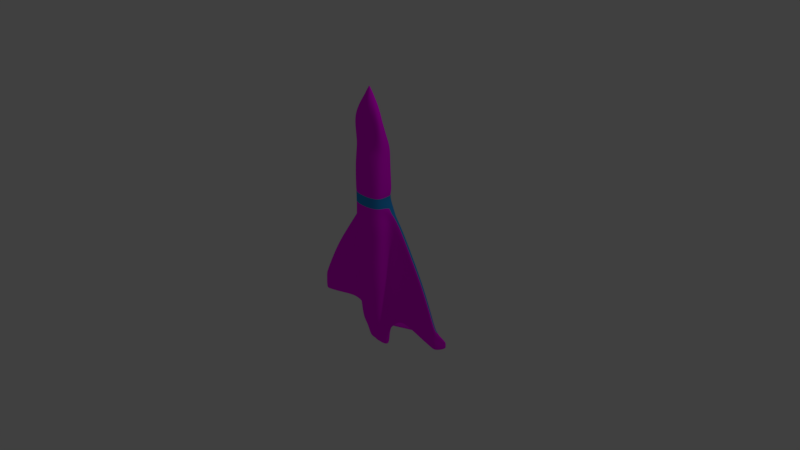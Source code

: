 # Source: Player_Texture_1_.blend  (saved by Blender 2.79.0; exported with 4.5.12 LTS)
import bpy
from mathutils import Matrix  # noqa: F401  (used for matrix-valued properties, if any)

bpy.ops.wm.read_factory_settings(use_empty=True)
scene = bpy.context.scene
scene.name = 'Scene'

# ---- collections
col_collection_1 = bpy.data.collections.new('Collection 1'); scene.collection.children.link(col_collection_1)

# ---- images (referenced by path relative to the original .blend; pixels are not part of the script)
import os
ASSET_DIR = os.environ.get("B2B_ASSET_DIR", "")  # directory of the original .blend (textures are referenced by path, not embedded)
HERE = os.path.dirname(os.path.abspath(__file__))  # packed textures are extracted next to this script under _unpacked/

def load_image(name, relpath, width, height, colorspace="sRGB"):
    """Load a texture the original file referenced (path relative to the .blend, or extracted next to this script)."""
    p = next((c for c in (os.path.join(HERE, relpath), os.path.join(ASSET_DIR, relpath)) if relpath and os.path.exists(c)), "")
    if p:
        img = bpy.data.images.load(p, check_existing=True)
        img.name = name
    else:  # same state as the original file: an image datablock whose file is absent (Cycles renders it pink)
        img = bpy.data.images.new(name, width, height)
        img.source = "FILE"
        img.filepath = "//" + (relpath or name)
    img.colorspace_settings.name = colorspace
    return img
img_texture_player_plane_png = load_image('texture_player-plane.png', 'texture_player-plane.png', 1024, 1024, 'sRGB')

# ---- materials (node trees are filled in below, after node groups)
mat_player_1 = bpy.data.materials.new('Player_1')
mat_player_1.alpha_threshold = 0.0
mat_player_1.diffuse_color = (0.06663, 0.07036, 0.1119, 1.0)
mat_player_1.roughness = 0.5
mat_player_1.specular_intensity = 0.0
mat_player_1.line_color = (0.0, 0.0, 0.0, 1.0)
mat_player_2 = bpy.data.materials.new('Player_2')
mat_player_2.alpha_threshold = 0.0
mat_player_2.diffuse_color = (0.0, 0.477, 0.3533, 1.0)
mat_player_2.roughness = 0.5
mat_player_2.specular_intensity = 0.0
mat_player_3 = bpy.data.materials.new('Player_3')
mat_player_3.alpha_threshold = 0.0
mat_player_3.diffuse_color = (0.02779, 0.3139, 0.8, 1.0)
mat_player_3.roughness = 0.5
mat_player_3.specular_intensity = 0.0

# ---- material node trees
mat_player_1.use_nodes = True; mat_player_1.node_tree.nodes.clear()
_N = mat_player_1.node_tree.nodes; _L = mat_player_1.node_tree.links
n0 = _N.new('ShaderNodeOutputMaterial'); n0.name = 'Material Output'; n0.location = (300, 300)
n1 = _N.new('ShaderNodeBsdfDiffuse'); n1.name = 'Diffuse BSDF'; n1.location = (10, 300)
n2 = _N.new('ShaderNodeTexImage'); n2.name = 'Image Texture'; n2.location = (-180, 300)
n2.width = 140
n2.image = img_texture_player_plane_png
_L.new(n1.outputs[0], n0.inputs[0])
_L.new(n2.outputs[0], n1.inputs[0])
n0.is_active_output = True

# ---- world
world_world = bpy.data.worlds.new('World'); scene.world = world_world
world_world.color = (0.05088, 0.05088, 0.05088)
world_world.use_sun_shadow = False
world_world.sun_shadow_jitter_overblur = 0.0
world_world.cycles.sampling_method = 'MANUAL'

# ---- cameras
cam_camera = bpy.data.cameras.new('Camera')
cam_camera.clip_end = 100.0
cam_camera.lens = 35.0
cam_camera.sensor_width = 32.0
cam_camera.sensor_height = 18.0
cam_camera.ortho_scale = 7.314
cam_camera.dof.focus_distance = 0.0

# ---- lights
light_lamp = bpy.data.lights.new('Lamp', 'POINT')
light_lamp.transmission_factor = 0.0
light_lamp.cutoff_distance = 30.0
light_lamp.energy = 100.0
light_lamp.shadow_buffer_clip_start = 1.001
light_lamp.shadow_soft_size = 0.1
light_lamp.shadow_maximum_resolution = 0.006
light_lamp.use_absolute_resolution = True

# ---- meshes
me_cube = bpy.data.meshes.new('Cube')
me_cube.from_pydata([(1.051, -0.2209, 2.098), (0.9896, -0.166, 0.09769), (0.2597, 1.537, -1.218), (1.208, 0.109, 2.098), (0.0, -0.3422, 0.09769), (0.0, -0.4085, 2.098), (0.0, 1.621, 0.09769), (0.0, 1.695, 2.098), (1.2, 0.7225, 2.098), (1.13, 0.7122, 0.09769), (1.139, 0.6875, -1.218), (0.4424, -0.3771, -1.218), (1.456, 1.181, 1.701), (1.423, 1.156, -0.06741), (0.0, 1.605, -1.218), (0.4377, -0.3422, 0.09769), (0.4726, -0.4085, 2.098), (0.4106, 1.515, 0.09769), (0.4299, 1.581, 2.098), (0.0, -0.3771, -1.218), (0.6878, 1.211, 0.09769), (0.731, 1.251, 2.098), (1.135, 0.1398, 0.09769), (0.9979, -0.1994, -1.218), (1.428, 1.136, -1.231), (0.6986, 1.221, 1.098), (1.005, -0.1798, 1.098), (0.0, 1.639, 1.098), (0.0, -0.3589, 1.098), (1.147, 0.7148, 1.098), (1.432, 1.162, 0.8168), (0.4154, 1.531, 1.098), (0.4465, -0.3589, 1.098), (1.154, 0.1321, 1.098), (0.6936, 1.19, -1.218), (1.145, 0.1097, -1.218), (0.4061, 1.46, -2.142), (1.113, 0.6707, -2.142), (0.4295, -0.3657, -2.142), (0.0, -0.3657, -2.142), (0.9752, -0.1922, -2.142), (1.416, 1.115, -2.048), (0.6777, 1.163, -2.142), (1.118, 0.108, -2.142), (0.3837, 1.398, -3.232), (1.033, 0.6734, -3.232), (0.389, -0.2741, -3.232), (0.0, -0.2741, -3.232), (0.9038, -0.1139, -3.232), (1.377, 1.099, -3.012), (0.6277, 1.132, -3.232), (1.034, 0.1585, -3.232), (0.3633, 1.352, -4.652), (0.9589, 0.6871, -4.652), (0.3521, -0.1795, -4.652), (0.0, -0.1795, -4.652), (0.8389, -0.03136, -4.652), (1.342, 1.094, -4.267), (0.5822, 1.115, -4.652), (0.9566, 0.2156, -4.652), (0.3403, 1.312, -5.359), (0.876, 0.7137, -5.359), (0.3106, -0.06185, -5.359), (0.0, 3.35, -4.597), (0.0, -0.06185, -5.359), (0.7657, 0.07273, -5.359), (1.303, 1.098, -4.892), (0.5309, 1.107, -5.359), (0.8698, 0.2911, -5.359), (0.3048, 1.333, -5.974), (1.043, 0.979, -5.678), (0.2463, 0.2025, -5.974), (0.0, 1.393, -5.974), (0.0, 0.2025, -5.974), (0.6526, 0.316, -5.974), (1.24, 1.008, -5.411), (0.4516, 1.177, -5.974), (0.7356, 0.4902, -5.974), (1.013, -0.1908, 2.931), (1.163, 0.1583, 2.931), (0.0, -0.3876, 2.931), (0.0, 1.68, 2.931), (1.157, 0.7466, 2.931), (1.436, 1.166, 2.438), (0.4511, -0.3876, 2.931), (0.418, 1.571, 2.931), (0.7044, 1.257, 2.931), (1.013, -0.1886, 3.446), (1.163, 0.1521, 3.446), (0.0, -0.3813, 3.446), (0.0, 1.674, 3.446), (1.313, 0.7836, 3.344), (1.438, 1.067, 2.971), (0.4511, -0.3813, 3.446), (0.418, 1.564, 3.446), (0.7044, 1.34, 3.446), (1.009, -0.1912, 3.545), (1.159, 0.1435, 3.545), (0.0, -0.3799, 3.545), (0.0, 1.647, 3.545), (1.279, 0.7296, 3.462), (1.377, 1.023, 3.161), (0.449, -0.3799, 3.545), (0.4168, 1.539, 3.545), (0.6911, 1.336, 3.545), (0.9932, -0.2021, 4.338), (1.14, 0.09433, 4.338), (0.0, -0.3739, 4.338), (0.0, 1.534, 4.338), (1.135, 0.5042, 4.338), (1.117, 0.8305, 4.338), (0.4397, -0.3739, 4.338), (0.4117, 1.431, 4.338), (0.6118, 1.334, 4.338), (1.046, -0.1909, 4.507), (1.203, 0.1256, 4.507), (0.0, -0.3722, 4.507), (0.0, 1.653, 4.507), (1.196, 0.5607, 4.507), (1.212, 0.886, 4.507), (0.4699, -0.3722, 4.507), (0.4416, 1.569, 4.507), (0.6489, 1.426, 4.507), (1.046, -0.1851, 6.203), (1.203, 0.1314, 6.203), (0.0, -0.3663, 6.203), (0.0, 1.659, 6.203), (1.196, 0.5665, 6.203), (1.109, 0.8367, 6.204), (0.4699, -0.3663, 6.203), (0.3572, 1.561, 6.263), (0.6092, 1.348, 6.226), (1.036, -0.05519, 7.191), (1.187, 0.2539, 7.191), (0.0, -0.233, 7.191), (0.0, 1.654, 6.828), (1.182, 0.5985, 7.191), (1.101, 0.8796, 7.191), (0.4779, -0.233, 7.191), (0.3605, 1.559, 6.896), (0.6667, 1.306, 7.124), (1.04, -0.01161, 7.617), (1.193, 0.258, 7.617), (0.0, -0.169, 7.617), (0.0, 1.488, 7.92), (1.188, 0.5846, 7.617), (1.098, 0.8268, 7.617), (0.4748, -0.169, 7.617), (0.3403, 1.409, 7.876), (0.7807, 1.109, 7.689), (1.035, -0.1048, 8.744), (1.19, 0.04462, 8.744), (0.0, -0.1983, 8.744), (0.0, 0.9531, 9.098), (1.183, 0.253, 8.744), (1.083, 0.3867, 8.744), (0.4665, -0.1983, 8.744), (0.2842, 0.9259, 9.057), (0.6081, 0.8472, 8.52), (0.9652, -0.09148, 9.458), (1.115, 0.0456, 9.459), (0.0, -0.1822, 9.46), (0.0, 0.8833, 9.458), (1.11, 0.2366, 9.46), (1.032, 0.3601, 9.459), (0.44, -0.1822, 9.46), (0.2562, 0.837, 9.499), (0.5431, 0.6785, 9.477), (0.623, -0.0316, 10.2), (0.7466, 0.106, 10.21), (0.0, -0.141, 10.21), (0.0, 0.7102, 10.2), (0.745, 0.2574, 10.21), (0.6928, 0.3624, 10.21), (0.314, -0.141, 10.21), (0.2061, 0.6605, 10.23), (0.3689, 0.5748, 10.21), (0.3386, 0.07685, 10.69), (0.422, 0.1782, 10.7), (0.0, -0.01465, 10.71), (0.0, 0.4995, 10.69), (0.4233, 0.2663, 10.71), (0.3918, 0.33, 10.7), (0.1936, -0.01465, 10.71), (0.1086, 0.4736, 10.7), (0.216, 0.4341, 10.69), (0.9063, 1.154, -2.142), (0.9249, 1.181, -1.218), (0.9181, 1.202, 0.09769), (0.9688, 1.238, 2.098), (0.9309, 1.211, 1.098), (0.8475, 1.128, -3.232), (0.794, 1.114, -4.652), (0.7337, 1.11, -5.359), (0.6406, 1.187, -5.974), (0.9989, 1.236, 2.871), (1.015, 1.213, 3.373), (1.001, 1.189, 3.486), (0.9178, 1.1, 4.338), (0.9729, 1.151, 4.507), (0.9237, 1.095, 6.207), (0.9124, 1.089, 7.192), (0.9434, 0.9969, 7.618), (0.8886, 0.6901, 8.747), (0.7689, 0.4819, 9.46), (0.5598, 0.4452, 10.2), (0.336, 0.3847, 10.69), (2.006, 0.7875, -0.3052), (2.006, 0.7698, -1.249), (2.006, 0.7894, 0.4122), (2.006, 0.7949, 1.13), (2.006, 1.133, 1.13), (2.006, 1.114, -0.3052), (2.006, 1.098, -1.249), (2.006, 1.119, 0.4122), (2.006, 0.7577, -1.912), (2.006, 1.082, -1.912), (2.006, 0.7597, -2.694), (2.006, 1.071, -2.694), (2.006, 0.7695, -3.713), (2.006, 1.07, -3.713), (2.006, 0.7886, -4.22), (2.006, 1.076, -4.22), (2.006, 0.8767, -4.641), (2.006, 0.9598, -4.641), (2.006, 0.8122, 1.728), (2.006, 1.143, 1.728), (2.006, 0.9245, 2.286), (2.006, 1.08, 2.286), (3.077, 0.7475, -1.324), (3.077, 0.7324, -2.067), (3.077, 0.7491, -0.7586), (3.077, 0.7538, -0.1936), (3.077, 1.041, -0.1936), (3.077, 1.026, -1.324), (3.077, 1.012, -2.067), (3.077, 1.03, -0.7586), (3.077, 0.7221, -2.589), (3.077, 0.9983, -2.589), (3.077, 0.7238, -3.205), (3.077, 0.9893, -3.205), (3.077, 0.7322, -4.007), (3.077, 0.988, -4.007), (3.077, 0.7484, -4.406), (3.077, 0.9933, -4.406), (3.077, 0.7892, -4.738), (3.077, 0.9168, -4.738), (3.077, 0.7685, 0.2772), (3.077, 1.05, 0.2772), (3.077, 0.842, 0.6599), (3.077, 1.002, 0.6599), (4.276, 0.6846, -2.603), (4.276, 0.6721, -3.131), (4.276, 0.6859, -2.201), (4.276, 0.6898, -1.799), (4.276, 0.9277, -1.799), (4.276, 0.9149, -2.603), (4.276, 0.9035, -3.131), (4.276, 0.9181, -2.201), (4.276, 0.6636, -3.503), (4.276, 0.8921, -3.503), (4.276, 0.665, -3.941), (4.276, 0.8847, -3.941), (4.276, 0.6719, -4.511), (4.276, 0.8836, -4.511), (4.276, 0.6854, -4.795), (4.276, 0.888, -4.795), (4.276, 0.7428, -5.031), (4.276, 0.8416, -5.031), (4.276, 0.702, -1.464), (4.276, 0.9352, -1.464), (4.276, 0.771, -1.209), (4.276, 0.8987, -1.209), (5.194, 0.647, -3.931), (5.194, 0.6354, -4.2), (5.194, 0.6482, -3.726), (5.194, 0.6519, -3.521), (5.194, 0.8738, -3.521), (5.194, 0.8618, -3.931), (5.194, 0.8512, -4.2), (5.194, 0.8649, -3.726), (5.194, 0.6274, -4.389), (5.194, 0.8406, -4.389), (5.194, 0.6287, -4.612), (5.194, 0.8337, -4.612), (5.194, 0.6352, -4.903), (5.194, 0.8326, -4.903), (5.194, 0.6477, -5.048), (5.194, 0.8367, -5.048), (5.194, 0.695, -5.168), (5.194, 0.7742, -5.168), (5.194, 0.6632, -3.351), (5.194, 0.8808, -3.351), (5.194, 0.7224, -3.221), (5.194, 0.8208, -3.221), (5.506, 0.6443, -4.39), (5.506, 0.6349, -4.558), (5.506, 0.6454, -4.253), (5.506, 0.6486, -4.115), (5.506, 0.8473, -4.139), (5.506, 0.8364, -4.416), (5.506, 0.8286, -4.572), (5.506, 0.8401, -4.272), (5.506, 0.6266, -4.699), (5.506, 0.8191, -4.699), (5.506, 0.6275, -4.829), (5.506, 0.8146, -4.818), (5.506, 0.6323, -5.014), (5.506, 0.8131, -4.97), (5.506, 0.6449, -5.143), (5.506, 0.8067, -5.113), (5.506, 0.6856, -5.224), (5.506, 0.7602, -5.224), (5.506, 0.6721, -3.987), (5.506, 0.8481, -3.993), (5.506, 0.7189, -3.912), (5.506, 0.792, -3.912), (0.2333, 0.1213, 10.93), (0.2893, 0.1979, 10.93), (0.0, 0.05155, 10.93), (0.0, 0.4339, 10.93), (0.2905, 0.2636, 10.93), (0.2698, 0.3106, 10.93), (0.1357, 0.05155, 10.93), (0.07702, 0.4153, 10.93), (0.1511, 0.3866, 10.92), (0.2325, 0.3515, 10.93), (0.02052, 0.2935, 11.3), (0.08332, 0.3244, 11.15), (0.043, 0.3397, 11.16), (0.07493, 0.1435, 11.16), (0.1272, 0.3058, 11.16), (0.1472, 0.2837, 11.16), (0.1582, 0.2584, 11.16), (0.0, 0.3497, 11.16), (0.0, 0.1435, 11.16), (0.1574, 0.2229, 11.16), (0.1274, 0.1815, 11.16), (0.03967, 0.2862, 11.29), (6.008, 1.167, -4.741), (6.012, 1.164, -4.801), (6.008, 1.167, -4.685), (6.006, 1.169, -4.629), (5.929, 1.246, -4.653), (5.933, 1.242, -4.767), (5.936, 1.24, -4.815), (5.931, 1.244, -4.705), (6.015, 1.16, -4.866), (5.939, 1.236, -4.866), (6.015, 1.16, -4.907), (5.941, 1.235, -4.896), (6.013, 1.162, -4.976), (5.941, 1.234, -4.932), (6.008, 1.167, -5.047), (5.947, 1.228, -5.016), (5.993, 1.183, -5.08), (5.962, 1.213, -5.08), (5.993, 1.182, -4.569), (5.93, 1.245, -4.576), (5.977, 1.198, -4.547), (5.953, 1.222, -4.547), (5.972, 1.203, -4.811), (0.0, 2.302, -2.732), (0.0, 4.002, -5.706), (0.0, 2.117, -6.522), (0.1083, 2.29, -2.711), (0.1843, 2.261, -3.529), (0.2057, 2.212, -4.387), (0.209, 2.176, -5.505), (0.2272, 2.145, -6.061), (0.2569, 2.069, -6.522), (0.0, 4.567, -6.742), (0.0, 3.212, -7.222), (0.05817, 3.337, -4.628), (0.1245, 3.312, -5.144), (0.1245, 3.278, -5.74), (0.1245, 3.253, -6.516), (0.1245, 3.232, -6.902), (0.1246, 3.179, -7.222), (0.0, 3.849, -7.668), (0.06838, 4.003, -5.72), (0.06863, 3.982, -6.101), (0.08819, 3.948, -6.55), (0.09575, 3.924, -7.135), (0.1001, 3.902, -7.427), (0.06941, 3.849, -7.668), (0.0, 4.567, -8.112), (0.0, 4.567, -6.742), (0.0, 4.567, -7.01), (0.0, 4.567, -7.325), (0.0, 4.567, -7.737), (0.0, 4.567, -7.942), (0.0, 4.567, -8.112), (0.266, 1.265, -6.824), (0.7772, 1.074, -6.816), (0.2906, 0.3755, -6.824), (0.0, 1.303, -6.824), (0.0, 0.3755, -6.824), (0.607, 0.4639, -6.824), (0.4538, 1.253, -6.824), (0.7099, 0.7716, -6.821), (0.6063, 1.212, -6.824), (0.2504, 1.269, -6.958), (0.6722, 1.071, -6.982), (0.3079, 0.7034, -6.958), (0.0, 1.29, -6.958), (0.0, 0.7034, -6.958), (0.4739, 0.7372, -6.958), (0.4414, 1.259, -6.958), (0.6389, 0.8452, -6.958), (0.5847, 1.232, -6.958), (0.2066, 1.236, -7.293), (0.6257, 1.095, -7.293), (0.2345, 0.8068, -7.293), (0.0, 1.249, -7.293), (0.0, 0.8068, -7.293), (0.4122, 0.8295, -7.293), (0.3608, 1.229, -7.293), (0.6135, 0.9136, -7.293), (0.528, 1.208, -7.293), (0.1877, 1.111, -7.16), (0.5313, 1.053, -7.16), (0.2083, 0.9353, -7.16), (0.0, 1.115, -7.16), (0.0, 0.9353, -7.16), (0.3262, 0.9429, -7.16), (0.318, 1.108, -7.16), (0.4942, 0.9788, -7.16), (0.4298, 1.099, -7.16), (0.0, 1.012, -7.134), (0.03569, 0.2005, 11.3), (0.06048, 0.2774, 11.29), (0.06991, 0.267, 11.3), (0.07511, 0.255, 11.3), (0.0, 0.2982, 11.29), (0.0, 0.2005, 11.3), (0.07476, 0.2382, 11.3), (0.06055, 0.2185, 11.29), (0.0, 0.2519, 11.42), (0.0, -0.3742, 3.956), (0.0, 1.534, 3.956), (0.4399, -0.3742, 3.956), (1.14, 0.1079, 3.956), (1.136, 0.5042, 3.956), (0.4118, 1.432, 3.956), (0.6358, 1.32, 3.956), (1.122, 0.8411, 3.956), (0.9935, -0.2024, 3.956), (0.9421, 1.086, 3.956)], [], [(32, 26, 0, 16), (11, 38, 40, 23), (190, 189, 12, 30), (2, 36, 366, 365), (4, 19, 11, 15), (15, 11, 23, 1), (33, 22, 9, 29), (8, 210, 225, 82), (9, 207, 209, 29), (23, 40, 43, 35), (35, 43, 37, 10), (25, 20, 17, 31), (17, 2, 14, 6), (22, 35, 10, 9), (91, 227, 228, 92), (188, 187, 34, 20), (27, 7, 18, 31), (28, 32, 16, 5), (34, 42, 36, 2), (26, 1, 22, 33), (187, 186, 42, 34), (1, 23, 35, 22), (20, 34, 2, 17), (0, 26, 33, 3), (4, 15, 32, 28), (6, 27, 31, 17), (21, 25, 31, 18), (10, 208, 207, 9), (3, 33, 29, 8), (188, 190, 30, 13), (15, 1, 26, 32), (19, 39, 38, 11), (38, 46, 48, 40), (39, 47, 46, 38), (57, 220, 222, 66), (186, 191, 50, 42), (14, 2, 365, 362), (42, 50, 44, 36), (40, 48, 51, 43), (43, 51, 45, 37), (51, 59, 53, 45), (36, 44, 367, 366), (46, 54, 56, 48), (47, 55, 54, 46), (45, 217, 215, 37), (191, 192, 58, 50), (50, 58, 52, 44), (48, 56, 59, 51), (58, 67, 60, 52), (56, 65, 68, 59), (59, 68, 61, 53), (44, 52, 368, 367), (54, 62, 65, 56), (55, 64, 62, 54), (12, 211, 214, 30), (192, 193, 67, 58), (62, 71, 74, 65), (64, 73, 71, 62), (24, 213, 216, 41), (193, 194, 76, 67), (67, 76, 69, 60), (65, 74, 77, 68), (68, 77, 70, 61), (52, 60, 369, 368), (3, 79, 78, 0), (16, 84, 80, 5), (0, 78, 84, 16), (7, 81, 85, 18), (13, 212, 213, 24), (189, 195, 83, 12), (18, 85, 86, 21), (8, 82, 79, 3), (84, 93, 89, 80), (82, 91, 88, 79), (81, 90, 94, 85), (85, 94, 95, 86), (75, 224, 223, 70), (78, 87, 93, 84), (195, 196, 92, 83), (79, 88, 87, 78), (94, 103, 104, 95), (92, 101, 100, 91), (87, 96, 102, 93), (196, 197, 101, 92), (88, 97, 96, 87), (93, 102, 98, 89), (91, 100, 97, 88), (90, 99, 103, 94), (441, 111, 107, 439), (443, 109, 106, 442), (440, 108, 112, 444), (444, 112, 113, 445), (446, 110, 109, 443), (447, 105, 111, 441), (448, 198, 110, 446), (442, 106, 105, 447), (111, 120, 116, 107), (109, 118, 115, 106), (108, 117, 121, 112), (112, 121, 122, 113), (110, 119, 118, 109), (105, 114, 120, 111), (198, 199, 119, 110), (106, 115, 114, 105), (119, 128, 127, 118), (114, 123, 129, 120), (199, 200, 128, 119), (115, 124, 123, 114), (120, 129, 125, 116), (118, 127, 124, 115), (117, 126, 130, 121), (121, 130, 131, 122), (129, 138, 134, 125), (127, 136, 133, 124), (126, 135, 139, 130), (130, 139, 140, 131), (128, 137, 136, 127), (123, 132, 138, 129), (200, 201, 137, 128), (124, 133, 132, 123), (138, 147, 143, 134), (136, 145, 142, 133), (135, 144, 148, 139), (139, 148, 149, 140), (137, 146, 145, 136), (132, 141, 147, 138), (201, 202, 146, 137), (133, 142, 141, 132), (146, 155, 154, 145), (141, 150, 156, 147), (202, 203, 155, 146), (142, 151, 150, 141), (147, 156, 152, 143), (145, 154, 151, 142), (144, 153, 157, 148), (148, 157, 158, 149), (156, 165, 161, 152), (154, 163, 160, 151), (153, 162, 166, 157), (157, 166, 167, 158), (155, 164, 163, 154), (150, 159, 165, 156), (203, 204, 164, 155), (151, 160, 159, 150), (165, 174, 170, 161), (163, 172, 169, 160), (162, 171, 175, 166), (166, 175, 176, 167), (164, 173, 172, 163), (159, 168, 174, 165), (204, 205, 173, 164), (160, 169, 168, 159), (168, 177, 183, 174), (205, 206, 182, 173), (169, 178, 177, 168), (174, 183, 179, 170), (172, 181, 178, 169), (171, 180, 184, 175), (175, 184, 185, 176), (173, 182, 181, 172), (176, 185, 206, 205), (167, 176, 205, 204), (158, 167, 204, 203), (149, 158, 203, 202), (140, 149, 202, 201), (131, 140, 201, 200), (122, 131, 200, 199), (113, 122, 199, 198), (445, 113, 198, 448), (95, 104, 197, 196), (86, 95, 196, 195), (21, 86, 195, 189), (66, 75, 194, 193), (57, 66, 193, 192), (49, 57, 192, 191), (41, 49, 191, 186), (20, 25, 190, 188), (24, 41, 186, 187), (13, 24, 187, 188), (25, 21, 189, 190), (210, 232, 247, 225), (215, 237, 230, 208), (218, 240, 242, 220), (219, 241, 239, 217), (223, 245, 243, 221), (207, 229, 231, 209), (222, 244, 246, 224), (211, 233, 236, 214), (228, 250, 248, 226), (217, 239, 237, 215), (82, 225, 227, 91), (30, 214, 212, 13), (83, 226, 211, 12), (61, 221, 219, 53), (49, 218, 220, 57), (66, 222, 224, 75), (53, 219, 217, 45), (37, 215, 208, 10), (29, 209, 210, 8), (41, 216, 218, 49), (92, 228, 226, 83), (70, 223, 221, 61), (235, 257, 260, 238), (234, 256, 257, 235), (232, 254, 269, 247), (237, 259, 252, 230), (240, 262, 264, 242), (241, 263, 261, 239), (245, 267, 265, 243), (229, 251, 253, 231), (244, 266, 268, 246), (233, 255, 258, 236), (212, 234, 235, 213), (213, 235, 238, 216), (226, 248, 233, 211), (214, 236, 234, 212), (221, 243, 241, 219), (227, 249, 250, 228), (220, 242, 244, 222), (216, 238, 240, 218), (225, 247, 249, 227), (209, 231, 232, 210), (224, 246, 245, 223), (208, 230, 229, 207), (269, 291, 293, 271), (265, 287, 285, 263), (264, 286, 288, 266), (257, 279, 282, 260), (272, 294, 292, 270), (258, 280, 278, 256), (260, 282, 284, 262), (266, 288, 290, 268), (256, 278, 279, 257), (262, 284, 286, 264), (248, 270, 255, 233), (236, 258, 256, 234), (243, 265, 263, 241), (249, 271, 272, 250), (242, 264, 266, 244), (238, 260, 262, 240), (247, 269, 271, 249), (231, 253, 254, 232), (246, 268, 267, 245), (230, 252, 251, 229), (239, 261, 259, 237), (250, 272, 270, 248), (267, 289, 287, 265), (255, 277, 280, 258), (251, 273, 275, 253), (268, 290, 289, 267), (252, 274, 273, 251), (263, 285, 283, 261), (261, 283, 281, 259), (253, 275, 276, 254), (254, 276, 291, 269), (271, 293, 294, 272), (259, 281, 274, 252), (270, 292, 277, 255), (274, 296, 295, 273), (279, 301, 304, 282), (294, 316, 314, 292), (290, 312, 311, 289), (281, 303, 296, 274), (286, 308, 310, 288), (291, 313, 315, 293), (277, 299, 302, 280), (287, 309, 307, 285), (293, 315, 316, 294), (275, 297, 298, 276), (284, 306, 308, 286), (292, 314, 299, 277), (280, 302, 300, 278), (285, 307, 305, 283), (276, 298, 313, 291), (278, 300, 301, 279), (283, 305, 303, 281), (289, 311, 309, 287), (273, 295, 297, 275), (282, 304, 306, 284), (288, 310, 312, 290), (295, 296, 340, 339), (312, 310, 354, 356), (306, 304, 348, 350), (297, 295, 339, 341), (309, 311, 355, 353), (303, 305, 349, 347), (301, 300, 344, 345), (313, 298, 342, 357), (305, 307, 351, 349), (300, 302, 346, 344), (299, 314, 358, 343), (308, 306, 350, 352), (298, 297, 341, 342), (316, 315, 359, 360), (307, 309, 353, 351), (302, 299, 343, 346), (315, 313, 357, 359), (310, 308, 352, 354), (296, 303, 347, 340), (314, 316, 360, 358), (311, 312, 356, 355), (304, 301, 345, 348), (75, 70, 194), (183, 323, 319, 179), (181, 321, 318, 178), (180, 320, 324, 184), (182, 322, 321, 181), (185, 325, 326, 206), (177, 317, 323, 183), (184, 324, 325, 185), (206, 326, 322, 182), (178, 318, 317, 177), (322, 326, 331, 332), (318, 321, 333, 336), (321, 322, 332, 333), (326, 325, 328, 331), (324, 320, 334, 329), (319, 323, 330, 335), (317, 318, 336, 337), (325, 324, 329, 328), (323, 317, 337, 330), (329, 334, 434, 327), (331, 328, 338, 431), (332, 331, 431, 432), (335, 330, 430, 435), (328, 329, 327, 338), (430, 437, 438), (333, 332, 432, 433), (330, 337, 437, 430), (336, 333, 433, 436), (337, 336, 436, 437), (358, 361, 343), (346, 361, 344), (351, 361, 349), (342, 361, 357), (344, 361, 345), (349, 361, 347), (355, 361, 353), (339, 361, 341), (348, 361, 350), (354, 361, 356), (340, 361, 339), (345, 361, 348), (356, 361, 355), (360, 361, 358), (347, 361, 340), (352, 361, 354), (357, 361, 359), (343, 361, 346), (353, 361, 351), (359, 361, 360), (341, 361, 342), (350, 361, 352), (367, 368, 376, 375), (370, 364, 372, 378), (365, 366, 374, 373), (368, 369, 377, 376), (366, 367, 375, 374), (60, 69, 370, 369), (69, 72, 364, 370), (376, 377, 384, 383), (374, 375, 382, 381), (63, 373, 380, 363), (377, 378, 385, 384), (375, 376, 383, 382), (369, 370, 378, 377), (362, 365, 373, 63), (384, 385, 392, 391), (382, 383, 390, 389), (385, 379, 386, 392), (380, 381, 388, 387), (383, 384, 391, 390), (373, 374, 381, 380), (378, 372, 379, 385), (363, 380, 387, 371), (381, 382, 389, 388), (72, 69, 393, 396), (69, 76, 399, 393), (77, 74, 398, 400), (71, 73, 397, 395), (70, 77, 400, 394), (194, 70, 394, 401), (74, 71, 395, 398), (76, 194, 401, 399), (398, 395, 404, 407), (395, 397, 406, 404), (394, 400, 409, 403), (399, 401, 410, 408), (400, 398, 407, 409), (396, 393, 402, 405), (393, 399, 408, 402), (401, 394, 403, 410), (408, 410, 419, 417), (409, 407, 416, 418), (405, 402, 411, 414), (402, 408, 417, 411), (410, 403, 412, 419), (407, 404, 413, 416), (404, 406, 415, 413), (403, 409, 418, 412), (418, 416, 425, 427), (414, 411, 420, 423), (411, 417, 426, 420), (419, 412, 421, 428), (416, 413, 422, 425), (413, 415, 424, 422), (412, 418, 427, 421), (417, 419, 428, 426), (428, 421, 429), (425, 422, 429), (422, 424, 429), (421, 427, 429), (426, 428, 429), (427, 425, 429), (423, 420, 429), (420, 426, 429), (338, 327, 438), (437, 436, 438), (327, 434, 438), (436, 433, 438), (433, 432, 438), (431, 338, 438), (432, 431, 438), (435, 430, 438), (104, 445, 448, 197), (97, 442, 447, 96), (197, 448, 446, 101), (96, 447, 441, 102), (101, 446, 443, 100), (103, 444, 445, 104), (99, 440, 444, 103), (100, 443, 442, 97), (102, 441, 439, 98)])
me_cube.polygons.foreach_set('use_smooth', [True] * 433)
me_cube.polygons.foreach_set('material_index', [0, 0, 0, 0, 0, 0, 0, 0, 0, 0, 0, 0, 0, 0, 2, 0, 0, 0, 0, 0, 0, 0, 0, 0, 0, 0, 0, 0, 0, 0, 0, 0, 0, 0, 0, 0, 0, 0, 0, 0, 0, 0, 0, 0, 0, 0, 0, 0, 0, 0, 0, 0, 0, 0, 0, 0, 0, 0, 0, 0, 0, 0, 0, 0, 0, 0, 0, 0, 0, 0, 0, 0, 0, 0, 0, 0, 0, 0, 0, 0, 2, 2, 0, 2, 0, 0, 0, 2, 2, 2, 2, 2, 2, 2, 2, 2, 0, 0, 0, 0, 0, 0, 0, 0, 0, 0, 0, 0, 0, 0, 0, 0, 0, 0, 0, 0, 0, 0, 0, 0, 0, 0, 1, 1, 0, 0, 0, 0, 0, 0, 0, 0, 0, 0, 1, 1, 0, 0, 0, 0, 0, 0, 0, 0, 0, 0, 0, 0, 0, 0, 0, 0, 0, 0, 0, 0, 0, 0, 0, 0, 0, 0, 0, 0, 0, 0, 0, 0, 2, 2, 0, 0, 0, 0, 0, 0, 0, 0, 0, 0, 0, 0, 0, 0, 0, 0, 0, 0, 0, 0, 0, 0, 0, 0, 0, 0, 0, 0, 0, 0, 0, 0, 0, 0, 0, 0, 0, 0, 0, 0, 0, 0, 0, 0, 0, 0, 0, 2, 0, 0, 0, 0, 0, 0, 0, 0, 0, 0, 0, 0, 0, 0, 0, 0, 0, 0, 0, 2, 0, 0, 0, 0, 0, 0, 0, 0, 0, 0, 0, 0, 0, 0, 0, 0, 0, 2, 0, 0, 0, 0, 0, 0, 0, 0, 0, 0, 0, 2, 0, 0, 0, 0, 0, 0, 0, 0, 0, 0, 0, 0, 0, 0, 0, 0, 0, 0, 0, 0, 0, 0, 0, 0, 0, 0, 0, 0, 0, 0, 0, 0, 0, 0, 0, 0, 0, 0, 0, 0, 0, 0, 0, 0, 0, 0, 0, 0, 0, 0, 0, 0, 0, 0, 0, 0, 0, 0, 0, 0, 0, 0, 0, 0, 0, 0, 0, 0, 0, 0, 0, 0, 0, 0, 0, 0, 0, 0, 0, 0, 0, 0, 0, 0, 0, 0, 0, 0, 0, 0, 0, 0, 0, 0, 0, 0, 0, 0, 0, 0, 0, 0, 0, 0, 0, 0, 0, 0, 0, 0, 0, 0, 0, 0, 0, 0, 0, 0, 0, 0, 0, 0, 0, 0, 0, 0, 0, 0, 0, 0, 0, 0, 2, 2, 2, 2, 2, 2, 2, 2, 2, 2, 2, 2, 2, 2, 2, 2, 0, 0, 0, 0, 0, 0, 0, 0, 2, 2, 2, 2, 2, 2, 2, 2, 2])
_uv = me_cube.uv_layers.new(name='UVMap')
_uv.uv.foreach_set('vector', [0.0, 0.0, 0.0, 0.0, 0.0, 0.0, 0.0, 0.0, 0.0, 0.0, 0.0, 0.0, 0.0, 0.0, 0.0, 0.0, 0.0, 0.0, 0.0, 0.0, 0.0, 0.0, 0.0, 0.0, 0.0, 0.0, 0.0, 0.0, 0.0, 0.0, 0.0, 0.0, 0.0, 0.0, 0.0, 0.0, 0.0, 0.0, 0.0, 0.0, 0.0, 0.0, 0.0, 0.0, 0.0, 0.0, 0.0, 0.0, 0.0, 0.0, 0.0, 0.0, 0.0, 0.0, 0.0, 0.0, 0.0, 0.0, 0.0, 0.0, 0.0, 0.0, 0.0, 0.0, 0.0, 0.0, 0.0, 0.0, 0.0, 0.0, 0.0, 0.0, 0.0, 0.0, 0.0, 0.0, 0.0, 0.0, 0.0, 0.0, 0.0, 0.0, 0.0, 0.0, 0.0, 0.0, 0.0, 0.0, 0.0, 0.0, 0.0, 0.0, 0.0, 0.0, 0.0, 0.0, 0.0, 0.0, 0.0, 0.0, 0.0, 0.0, 0.0, 0.0, 0.0, 0.0, 0.0, 0.0, 0.0, 0.0, 0.0, 0.0, 0.0, 0.0, 0.0, 0.0, 0.0, 0.0, 0.0, 0.0, 0.0, 0.0, 0.0, 0.0, 0.0, 0.0, 0.0, 0.0, 0.0, 0.0, 0.0, 0.0, 0.0, 0.0, 0.0, 0.0, 0.0, 0.0, 0.0, 0.0, 0.0, 0.0, 0.0, 0.0, 0.0, 0.0, 0.0, 0.0, 0.0, 0.0, 0.0, 0.0, 0.0, 0.0, 0.0, 0.0, 0.0, 0.0, 0.0, 0.0, 0.0, 0.0, 0.0, 0.0, 0.0, 0.0, 0.0, 0.0, 0.0, 0.0, 0.0, 0.0, 0.0, 0.0, 0.0, 0.0, 0.0, 0.0, 0.0, 0.0, 0.0, 0.0, 0.0, 0.0, 0.0, 0.0, 0.0, 0.0, 0.0, 0.0, 0.0, 0.0, 0.0, 0.0, 0.0, 0.0, 0.0, 0.0, 0.0, 0.0, 0.0, 0.0, 0.0, 0.0, 0.0, 0.0, 0.0, 0.0, 0.0, 0.0, 0.0, 0.0, 0.0, 0.0, 0.0, 0.0, 0.0, 0.0, 0.0, 0.0, 0.0, 0.0, 0.0, 0.0, 0.0, 0.0, 0.0, 0.0, 0.0, 0.0, 0.0, 0.0, 0.0, 0.0, 0.0, 0.0, 0.0, 0.0, 0.0, 0.0, 0.0, 0.0, 0.0, 0.0, 0.0, 0.0, 0.0, 0.0, 0.0, 0.0, 0.0, 0.0, 0.0, 0.0, 0.0, 0.0, 0.0, 0.0, 0.0, 0.0, 0.0, 0.0, 0.0, 0.0, 0.0, 0.0, 0.0, 0.0, 0.0, 0.0, 0.0, 0.0, 0.0, 0.0, 0.0, 0.0, 0.0, 0.0, 0.0, 0.0, 0.0, 0.0, 0.0, 0.0, 0.0, 0.0, 0.0, 0.0, 0.0, 0.0, 0.0, 0.0, 0.0, 0.0, 0.0, 0.0, 0.0, 0.0, 0.0, 0.0, 0.0, 0.0, 0.0, 0.0, 0.0, 0.0, 0.0, 0.0, 0.0, 0.0, 0.0, 0.0, 0.0, 0.0, 0.0, 0.0, 0.0, 0.0, 0.0, 0.0, 0.0, 0.0, 0.0, 0.0, 0.0, 0.0, 0.0, 0.0, 0.0, 0.0, 0.0, 0.0, 0.0, 0.0, 0.0, 0.0, 0.0, 0.0, 0.0, 0.0, 0.0, 0.0, 0.0, 0.0, 0.0, 0.0, 0.0, 0.0, 0.0, 0.0, 0.0, 0.0, 0.0, 0.0, 0.0, 0.0, 0.0, 0.0, 0.0, 0.0, 0.0, 0.0, 0.0, 0.0, 0.0, 0.0, 0.0, 0.0, 0.0, 0.0, 0.0, 0.0, 0.0, 0.0, 0.0, 0.0, 0.0, 0.0, 0.0, 0.0, 0.0, 0.0, 0.0, 0.0, 0.0, 0.0, 0.0, 0.0, 0.0, 0.0, 0.0, 0.0, 0.0, 0.0, 0.0, 0.0, 0.0, 0.0, 0.0, 0.0, 0.0, 0.0, 0.0, 0.0, 0.0, 0.0, 0.0, 0.0, 0.0, 0.0, 0.0, 0.0, 0.0, 0.0, 0.0, 0.0, 0.0, 0.0, 0.0, 0.0, 0.0, 0.0, 0.0, 0.0, 0.0, 0.0, 0.0, 0.0, 0.0, 0.0, 0.0, 0.0, 0.0, 0.0, 0.0, 0.0, 0.0, 0.0, 0.0, 0.0, 0.0, 0.0, 0.0, 0.0, 0.0, 0.0, 0.0, 0.0, 0.0, 0.0, 0.0, 0.0, 0.0, 0.0, 0.0, 0.0, 0.0, 0.0, 0.0, 0.0, 0.0, 0.0, 0.0, 0.0, 0.0, 0.0, 0.0, 0.0, 0.0, 0.0, 0.0, 0.0, 0.0, 0.0, 0.0, 0.0, 0.0, 0.0, 0.0, 0.0, 0.0, 0.0, 0.0, 0.0, 0.0, 0.0, 0.0, 0.0, 0.0, 0.0, 0.0, 0.0, 0.0, 0.0, 0.0, 0.0, 0.0, 0.0, 0.0, 0.0, 0.0, 0.0, 0.0, 0.0, 0.0, 0.0, 0.0, 0.0, 0.0, 0.0, 0.0, 0.0, 0.0, 0.0, 0.0, 0.0, 0.0, 0.0, 0.0, 0.0, 0.0, 0.0, 0.0, 0.0, 0.0, 0.0, 0.0, 0.0, 0.0, 0.0, 0.0, 0.0, 0.0, 0.0, 0.0, 0.0, 0.0, 0.0, 0.0, 0.0, 0.0, 0.0, 0.0, 0.0, 0.0, 0.0, 0.0, 0.0, 0.0, 0.0, 0.0, 0.0, 0.0, 0.0, 0.0, 0.0, 0.0, 0.0, 0.0, 0.0, 0.0, 0.0, 0.0, 0.0, 0.0, 0.0, 0.0, 0.0, 0.0, 0.0, 0.0, 0.0, 0.0, 0.0, 0.0, 0.0, 0.0, 0.0, 0.0, 0.0, 0.0, 0.0, 0.0, 0.0, 0.0, 0.0, 0.0, 0.0, 0.0, 0.0, 0.0, 0.0, 0.0, 0.0, 0.0, 0.0, 0.0, 0.0, 0.0, 0.0, 0.0, 0.0, 0.0, 0.0, 0.0, 0.0, 0.0, 0.0, 0.0, 0.0, 0.0, 0.0, 0.0, 0.0, 0.0, 0.0, 0.0, 0.0, 0.0, 0.0, 0.0, 0.0, 0.0, 0.0, 0.0, 0.0, 0.0, 0.0, 0.0, 0.0, 0.0, 0.0, 0.0, 0.0, 0.0, 0.0, 0.0, 0.0, 0.0, 0.0, 0.0, 0.0, 0.0, 0.0, 0.0, 0.0, 0.0, 0.0, 0.0, 0.0, 0.0, 0.0, 0.0, 0.0, 0.0, 0.0, 0.0, 0.0, 0.0, 0.0, 0.0, 0.0, 0.0, 0.0, 0.0, 0.0, 0.0, 0.0, 0.0, 0.0, 0.0, 0.0, 0.0, 0.0, 0.0, 0.0, 0.0, 0.0, 0.0, 0.0, 0.0, 0.0, 0.0, 0.0, 0.0, 0.0, 0.0, 0.0, 0.0, 0.0, 0.0, 0.0, 0.0, 0.0, 0.0, 0.0, 0.0, 0.0, 0.0, 0.0, 0.0, 0.0, 0.0, 0.0, 0.0, 0.0, 0.0, 0.0, 0.0, 0.0, 0.0, 0.0, 0.0, 0.0, 0.0, 0.0, 0.0, 0.0, 0.0, 0.0, 0.0, 0.0, 0.0, 0.0, 0.0, 0.0, 0.0, 0.0, 0.0, 0.0, 0.0, 0.0, 0.0, 0.0, 0.0, 0.0, 0.0, 0.0, 0.0, 0.0, 0.0, 0.0, 0.0, 0.0, 0.0, 0.0, 0.0, 0.0, 0.0, 0.0, 0.0, 0.0, 0.0, 0.0, 0.0, 0.0, 0.0, 0.0, 0.0, 0.0, 0.0, 0.0, 0.0, 0.0, 0.0, 0.0, 0.0, 0.0, 0.0, 0.0, 0.0, 0.0, 0.0, 0.0, 0.0, 0.0, 0.0, 0.0, 0.0, 0.0, 0.0, 0.0, 0.0, 0.0, 0.0, 0.0, 0.0, 0.0, 0.0, 0.0, 0.0, 0.0, 0.0, 0.0, 0.0, 0.0, 0.0, 0.0, 0.0, 0.0, 0.0, 0.0, 0.0, 0.0, 0.0, 0.0, 0.0, 0.0, 0.0, 0.0, 0.0, 0.0, 0.0, 0.0, 0.0, 0.0, 0.0, 0.0, 0.0, 0.0, 0.0, 0.0, 0.0, 0.0, 0.0, 0.0, 0.0, 0.0, 0.0, 0.0, 0.0, 0.0, 0.0, 0.0, 0.0, 0.0, 0.0, 0.0, 0.0, 0.0, 0.0, 0.0, 0.0, 0.0, 0.0, 0.0, 0.0, 0.0, 0.0, 0.0, 0.0, 0.0, 0.0, 0.0, 0.0, 0.0, 0.0, 0.0, 0.0, 0.0, 0.0, 0.0, 0.0, 0.0, 0.0, 0.0, 0.0, 0.0, 0.0, 0.0, 0.0, 0.0, 0.0, 0.0, 0.0, 0.0, 0.0, 0.0, 0.0, 0.0, 0.0, 0.0, 0.0, 0.0, 0.0, 0.0, 0.0, 0.0, 0.0, 0.0, 0.0, 0.0, 0.0, 0.0, 0.0, 0.0, 0.0, 0.0, 0.0, 0.0, 0.0, 0.0, 0.0, 0.0, 0.0, 0.0, 0.0, 0.0, 0.0, 0.0, 0.0, 0.0, 0.0, 0.0, 0.0, 0.0, 0.0, 0.0, 0.0, 0.0, 0.0, 0.0, 0.0, 0.0, 0.0, 0.0, 0.0, 0.0, 0.0, 0.0, 0.0, 0.0, 0.0, 0.0, 0.0, 0.0, 0.0, 0.0, 0.0, 0.0, 0.0, 0.0, 0.0, 0.0, 0.0, 0.0, 0.0, 0.0, 0.0, 0.0, 0.0, 0.0, 0.0, 0.0, 0.0, 0.0, 0.0, 0.0, 0.0, 0.0, 0.0, 0.0, 0.0, 0.0, 0.0, 0.0, 0.0, 0.0, 0.0, 0.0, 0.0, 0.0, 0.0, 0.0, 0.0, 0.0, 0.0, 0.0, 0.0, 0.0, 0.0, 0.0, 0.0, 0.0, 0.0, 0.0, 0.0, 0.0, 0.0, 0.0, 0.0, 0.0, 0.0, 0.0, 0.0, 0.0, 0.0, 0.0, 0.0, 0.0, 0.0, 0.0, 0.0, 0.0, 0.0, 0.0, 0.0, 0.0, 0.0, 0.0, 0.0, 0.0, 0.0, 0.0, 0.0, 0.0, 0.0, 0.0, 0.0, 0.0, 0.0, 0.0, 0.0, 0.0, 0.0, 0.0, 0.0, 0.0, 0.0, 0.0, 0.0, 0.0, 0.0, 0.0, 0.0, 0.0, 0.0, 0.0, 0.0, 0.0, 0.0, 0.0, 0.0, 0.0, 0.0, 0.0, 0.0, 0.0, 0.0, 0.0, 0.0, 0.0, 0.0, 0.0, 0.0, 0.0, 0.0, 0.0, 0.0, 0.0, 0.0, 0.0, 0.0, 0.0, 0.0, 0.0, 0.0, 0.0, 0.0, 0.0, 0.0, 0.0, 0.0, 0.0, 0.0, 0.0, 0.0, 0.0, 0.0, 0.0, 0.0, 0.0, 0.0, 0.0, 0.0, 0.0, 0.0, 0.0, 0.0, 0.0, 0.0, 0.0, 0.0, 0.0, 0.0, 0.0, 0.0, 0.0, 0.0, 0.0, 0.0, 0.0, 0.0, 0.0, 0.0, 0.0, 0.0, 0.0, 0.0, 0.0, 0.0, 0.0, 0.0, 0.0, 0.0, 0.0, 0.0, 0.0, 0.0, 0.0, 0.0, 0.0, 0.0, 0.0, 0.0, 0.0, 0.0, 0.0, 0.0, 0.0, 0.0, 0.0, 0.0, 0.0, 0.0, 0.0, 0.0, 0.0, 0.0, 0.0, 0.0, 0.0, 0.0, 0.0, 0.0, 0.0, 0.0, 0.0, 0.0, 0.0, 0.0, 0.0, 0.0, 0.0, 0.0, 0.0, 0.0, 0.0, 0.0, 0.0, 0.0, 0.0, 0.0, 0.0, 0.0, 0.0, 0.0, 0.0, 0.0, 0.0, 0.0, 0.0, 0.0, 0.0, 0.0, 0.0, 0.0, 0.0, 0.0, 0.0, 0.0, 0.0, 0.0, 0.0, 0.0, 0.0, 0.0, 0.0, 0.0, 0.0, 0.0, 0.0, 0.0, 0.0, 0.0, 0.0, 0.0, 0.0, 0.0, 0.0, 0.0, 0.0, 0.0, 0.0, 0.0, 0.0, 0.0, 0.0, 0.0, 0.0, 0.0, 0.0, 0.0, 0.0, 0.0, 0.0, 0.0, 0.0, 0.0, 0.0, 0.0, 0.0, 0.0, 0.0, 0.0, 0.0, 0.0, 0.0, 0.0, 0.0, 0.0, 0.0, 0.0, 0.0, 0.0, 0.0, 0.0, 0.0, 0.0, 0.0, 0.0, 0.0, 0.0, 0.0, 0.0, 0.0, 0.0, 0.0, 0.0, 0.0, 0.0, 0.0, 0.0, 0.0, 0.0, 0.0, 0.0, 0.0, 0.0, 0.0, 0.0, 0.0, 0.0, 0.0, 0.0, 0.0, 0.0, 0.0, 0.0, 0.0, 0.0, 0.0, 0.0, 0.0, 0.0, 0.0, 0.0, 0.0, 0.0, 0.0, 0.0, 0.0, 0.0, 0.0, 0.0, 0.0, 0.0, 0.0, 0.0, 0.0, 0.0, 0.0, 0.0, 0.0, 0.0, 0.0, 0.0, 0.0, 0.0, 0.0, 0.0, 0.0, 0.0, 0.0, 0.0, 0.0, 0.0, 0.0, 0.0, 0.0, 0.0, 0.0, 0.0, 0.0, 0.0, 0.0, 0.0, 0.0, 0.0, 0.0, 0.0, 0.0, 0.0, 0.0, 0.0, 0.0, 0.0, 0.0, 0.0, 0.0, 0.0, 0.0, 0.0, 0.0, 0.0, 0.0, 0.0, 0.0, 0.0, 0.0, 0.0, 0.0, 0.0, 0.0, 0.0, 0.0, 0.0, 0.0, 0.0, 0.0, 0.0, 0.0, 0.0, 0.0, 0.0, 0.0, 0.0, 0.0, 0.0, 0.0, 0.0, 0.0, 0.0, 0.0, 0.0, 0.0, 0.0, 0.0, 0.0, 0.0, 0.0, 0.0, 0.0, 0.0, 0.0, 0.0, 0.0, 0.0, 0.0, 0.0, 0.0, 0.0, 0.0, 0.0, 0.0, 0.0, 0.0, 0.0, 0.0, 0.0, 0.0, 0.0, 0.0, 0.0, 0.0, 0.0, 0.0, 0.0, 0.0, 0.0, 0.0, 0.0, 0.0, 0.0, 0.0, 0.0, 0.0, 0.0, 0.0, 0.0, 0.0, 0.0, 0.0, 0.0, 0.0, 0.0, 0.0, 0.0, 0.0, 0.0, 0.0, 0.0, 0.0, 0.0, 0.0, 0.0, 0.0, 0.0, 0.0, 0.0, 0.0, 0.0, 0.0, 0.0, 0.0, 0.0, 0.0, 0.0, 0.0, 0.0, 0.0, 0.0, 0.0, 0.0, 0.0, 0.0, 0.0, 0.0, 0.0, 0.0, 0.0, 0.0, 0.0, 0.0, 0.0, 0.0, 0.6024, 0.7106, 0.7174, 0.7595, 0.6822, 0.8269, 0.6018, 0.7999, 0.0, 0.0, 0.0, 0.0, 0.0, 0.0, 0.0, 0.0, 0.0, 0.0, 0.0, 0.0, 0.0, 0.0, 0.0, 0.0, 0.0, 0.0, 0.0, 0.0, 0.0, 0.0, 0.0, 0.0, 0.6011, 0.8448, 0.664, 0.8606, 0.649, 0.8892, 0.6014, 0.8834, 0.5911, 0.3817, 0.8391, 0.5109, 0.8168, 0.5575, 0.5938, 0.4434, 0.5885, 0.2814, 0.8741, 0.4404, 0.8575, 0.4722, 0.5889, 0.3302, 0.0, 0.0, 0.0, 0.0, 0.0, 0.0, 0.0, 0.0, 0.0, 0.0, 0.0, 0.0, 0.0, 0.0, 0.0, 0.0, 0.0, 0.0, 0.0, 0.0, 0.0, 0.0, 0.0, 0.0, 0.0, 0.0, 0.0, 0.0, 0.0, 0.0, 0.0, 0.0, 0.0, 0.0, 0.0, 0.0, 0.0, 0.0, 0.0, 0.0, 0.0, 0.0, 0.0, 0.0, 0.0, 0.0, 0.0, 0.0, 0.0, 0.0, 0.0, 0.0, 0.0, 0.0, 0.0, 0.0, 0.0, 0.0, 0.0, 0.0, 0.0, 0.0, 0.0, 0.0, 0.0, 0.0, 0.0, 0.0, 0.0, 0.0, 0.0, 0.0, 0.0, 0.0, 0.0, 0.0, 0.0, 0.0, 0.0, 0.0, 0.0, 0.0, 0.0, 0.0, 0.0, 0.0, 0.0, 0.0, 0.0, 0.0, 0.0, 0.0, 0.0, 0.0, 0.0, 0.0, 0.0, 0.0, 0.0, 0.0, 0.0, 0.0, 0.0, 0.0, 0.7648, 0.6649, 0.8586, 0.739, 0.8428, 0.7708, 0.7435, 0.7082, 0.7945, 0.6039, 0.8798, 0.6946, 0.8586, 0.739, 0.7648, 0.6649, 0.0, 0.0, 0.0, 0.0, 0.0, 0.0, 0.0, 0.0, 0.0, 0.0, 0.0, 0.0, 0.0, 0.0, 0.0, 0.0, 0.7174, 0.7595, 0.8236, 0.8084, 0.7976, 0.8574, 0.6822, 0.8269, 0.0, 0.0, 0.0, 0.0, 0.0, 0.0, 0.0, 0.0, 0.0, 0.0, 0.0, 0.0, 0.0, 0.0, 0.0, 0.0, 0.0, 0.0, 0.0, 0.0, 0.0, 0.0, 0.0, 0.0, 0.664, 0.8606, 0.784, 0.8817, 0.7728, 0.9021, 0.649, 0.8892, 0.8391, 0.5109, 0.9109, 0.6286, 0.8955, 0.6615, 0.8168, 0.5575, 0.5964, 0.5052, 0.7945, 0.6039, 0.7648, 0.6649, 0.5998, 0.586, 0.5998, 0.586, 0.7648, 0.6649, 0.7435, 0.7082, 0.6014, 0.643, 0.5889, 0.3302, 0.8575, 0.4722, 0.8391, 0.5109, 0.5911, 0.3817, 0.5938, 0.4434, 0.8168, 0.5575, 0.7945, 0.6039, 0.5964, 0.5052, 0.0, 0.0, 0.0, 0.0, 0.0, 0.0, 0.0, 0.0, 0.0, 0.0, 0.0, 0.0, 0.0, 0.0, 0.0, 0.0, 0.6018, 0.7999, 0.6822, 0.8269, 0.664, 0.8606, 0.6011, 0.8448, 0.6014, 0.643, 0.7435, 0.7082, 0.7174, 0.7595, 0.6024, 0.7106, 0.0, 0.0, 0.0, 0.0, 0.0, 0.0, 0.0, 0.0, 0.0, 0.0, 0.0, 0.0, 0.0, 0.0, 0.0, 0.0, 0.0, 0.0, 0.0, 0.0, 0.0, 0.0, 0.0, 0.0, 0.0, 0.0, 0.0, 0.0, 0.0, 0.0, 0.0, 0.0, 0.0, 0.0, 0.0, 0.0, 0.0, 0.0, 0.0, 0.0, 0.0, 0.0, 0.0, 0.0, 0.0, 0.0, 0.0, 0.0, 0.7976, 0.8574, 0.873, 0.8876, 0.8649, 0.9, 0.784, 0.8817, 0.8586, 0.739, 0.9094, 0.8253, 0.9002, 0.8424, 0.8428, 0.7708, 0.9352, 0.5791, 0.9539, 0.7392, 0.9441, 0.7512, 0.924, 0.6006, 0.8955, 0.6615, 0.9304, 0.7823, 0.9217, 0.8008, 0.8798, 0.6946, 0.8428, 0.7708, 0.9002, 0.8424, 0.8887, 0.8623, 0.8236, 0.8084, 0.784, 0.8817, 0.8649, 0.9, 0.8575, 0.9113, 0.7728, 0.9021, 0.8798, 0.6946, 0.9217, 0.8008, 0.9094, 0.8253, 0.8586, 0.739, 0.8236, 0.8084, 0.8887, 0.8623, 0.873, 0.8876, 0.7976, 0.8574, 0.8575, 0.4722, 0.924, 0.6006, 0.9109, 0.6286, 0.8391, 0.5109, 0.8168, 0.5575, 0.8955, 0.6615, 0.8798, 0.6946, 0.7945, 0.6039, 0.0, 0.0, 0.0, 0.0, 0.0, 0.0, 0.0, 0.0, 0.0, 0.0, 0.0, 0.0, 0.0, 0.0, 0.0, 0.0, 0.6822, 0.8269, 0.7976, 0.8574, 0.784, 0.8817, 0.664, 0.8606, 0.7435, 0.7082, 0.8428, 0.7708, 0.8236, 0.8084, 0.7174, 0.7595, 0.0, 0.0, 0.0, 0.0, 0.0, 0.0, 0.0, 0.0, 0.0, 0.0, 0.0, 0.0, 0.0, 0.0, 0.0, 0.0, 0.0, 0.0, 0.0, 0.0, 0.0, 0.0, 0.0, 0.0, 0.0, 0.0, 0.0, 0.0, 0.0, 0.0, 0.0, 0.0, 0.0, 0.0, 0.0, 0.0, 0.0, 0.0, 0.0, 0.0, 0.8741, 0.4404, 0.9352, 0.5791, 0.924, 0.6006, 0.8575, 0.4722, 0.0, 0.0, 0.0, 0.0, 0.0, 0.0, 0.0, 0.0, 0.9109, 0.6286, 0.9384, 0.7644, 0.9304, 0.7823, 0.8955, 0.6615, 0.0, 0.0, 0.0, 0.0, 0.0, 0.0, 0.0, 0.0, 0.0, 0.0, 0.0, 0.0, 0.0, 0.0, 0.0, 0.0, 0.0, 0.0, 0.0, 0.0, 0.0, 0.0, 0.0, 0.0, 0.0, 0.0, 0.0, 0.0, 0.0, 0.0, 0.0, 0.0, 0.0, 0.0, 0.0, 0.0, 0.0, 0.0, 0.0, 0.0, 0.0, 0.0, 0.0, 0.0, 0.0, 0.0, 0.0, 0.0, 0.0, 0.0, 0.0, 0.0, 0.0, 0.0, 0.0, 0.0, 0.0, 0.0, 0.0, 0.0, 0.0, 0.0, 0.0, 0.0, 0.0, 0.0, 0.0, 0.0, 0.0, 0.0, 0.0, 0.0, 0.924, 0.6006, 0.9441, 0.7512, 0.9384, 0.7644, 0.9109, 0.6286, 0.0, 0.0, 0.0, 0.0, 0.0, 0.0, 0.0, 0.0, 0.9094, 0.8253, 0.9472, 0.8668, 0.9422, 0.8767, 0.9002, 0.8424, 0.9539, 0.7392, 0.9688, 0.8113, 0.9661, 0.8192, 0.9441, 0.7512, 0.0, 0.0, 0.0, 0.0, 0.0, 0.0, 0.0, 0.0, 0.0, 0.0, 0.0, 0.0, 0.0, 0.0, 0.0, 0.0, 0.873, 0.8876, 0.9317, 0.8975, 0.9259, 0.9085, 0.8649, 0.9, 0.0, 0.0, 0.0, 0.0, 0.0, 0.0, 0.0, 0.0, 0.9384, 0.7644, 0.9624, 0.832, 0.958, 0.8431, 0.9304, 0.7823, 0.0, 0.0, 0.0, 0.0, 0.0, 0.0, 0.0, 0.0, 0.0, 0.0, 0.0, 0.0, 0.0, 0.0, 0.0, 0.0, 0.0, 0.0, 0.0, 0.0, 0.0, 0.0, 0.0, 0.0, 0.8887, 0.8623, 0.9376, 0.8858, 0.9317, 0.8975, 0.873, 0.8876, 0.9441, 0.7512, 0.9661, 0.8192, 0.9624, 0.832, 0.9384, 0.7644, 0.9304, 0.7823, 0.958, 0.8431, 0.9531, 0.8546, 0.9217, 0.8008, 0.0, 0.0, 0.0, 0.0, 0.0, 0.0, 0.0, 0.0, 0.0, 0.0, 0.0, 0.0, 0.0, 0.0, 0.0, 0.0, 0.9217, 0.8008, 0.9531, 0.8546, 0.9472, 0.8668, 0.9094, 0.8253, 0.0, 0.0, 0.0, 0.0, 0.0, 0.0, 0.0, 0.0, 0.0, 0.0, 0.0, 0.0, 0.0, 0.0, 0.0, 0.0, 0.0, 0.0, 0.0, 0.0, 0.0, 0.0, 0.0, 0.0, 0.9002, 0.8424, 0.9422, 0.8767, 0.9376, 0.8858, 0.8887, 0.8623, 0.8649, 0.9, 0.9259, 0.9085, 0.9192, 0.9175, 0.8575, 0.9113, 0.0, 0.0, 0.0, 0.0, 0.0, 0.0, 0.0, 0.0, 0.9192, 0.9175, 0.9259, 0.9085, 1.001, 0.9226, 1.001, 0.9285, 0.9376, 0.8858, 0.9422, 0.8767, 1.002, 0.9088, 1.002, 0.9115, 0.0, 0.0, 0.0, 0.0, 0.0, 0.0, 0.0, 0.0, 0.0, 0.0, 0.0, 0.0, 0.0, 0.0, 0.0, 0.0, 0.0, 0.0, 0.0, 0.0, 0.0, 0.0, 0.0, 0.0, 0.9472, 0.8668, 0.9531, 0.8546, 1.003, 0.8994, 1.002, 0.9039, 0.0, 0.0, 0.0, 0.0, 0.0, 0.0, 0.0, 0.0, 0.0, 0.0, 0.0, 0.0, 0.0, 0.0, 0.0, 0.0, 0.9531, 0.8546, 0.958, 0.8431, 1.003, 0.8936, 1.003, 0.8994, 0.9624, 0.832, 0.9661, 0.8192, 1.005, 0.8813, 1.004, 0.8886, 0.9317, 0.8975, 0.9376, 0.8858, 1.002, 0.9115, 1.002, 0.9149, 0.0, 0.0, 0.0, 0.0, 0.0, 0.0, 0.0, 0.0, 0.0, 0.0, 0.0, 0.0, 0.0, 0.0, 0.0, 0.0, 0.0, 0.0, 0.0, 0.0, 0.0, 0.0, 0.0, 0.0, 0.958, 0.8431, 0.9624, 0.832, 1.004, 0.8886, 1.003, 0.8936, 0.0, 0.0, 0.0, 0.0, 0.0, 0.0, 0.0, 0.0, 0.9259, 0.9085, 0.9317, 0.8975, 1.002, 0.9149, 1.001, 0.9226, 0.0, 0.0, 0.0, 0.0, 0.0, 0.0, 0.0, 0.0, 0.9661, 0.8192, 0.9688, 0.8113, 1.007, 0.8771, 1.005, 0.8813, 0.0, 0.0, 0.0, 0.0, 0.0, 0.0, 0.0, 0.0, 0.9422, 0.8767, 0.9472, 0.8668, 1.002, 0.9039, 1.002, 0.9088, 0.0, 0.0, 0.0, 0.0, 0.0, 0.0, 0.0, 0.0, 0.0, 0.0, 0.0, 0.0, 0.0, 0.0, 0.0, 0.0, 0.0, 0.0, 0.0, 0.0, 0.0, 0.0, 0.0, 0.0, 0.0, 0.0, 0.0, 0.0, 0.0, 0.0, 0.0, 0.0, 0.0, 0.0, 0.0, 0.0, 0.0, 0.0, 0.0, 0.0, 0.0, 0.0, 0.0, 0.0, 0.0, 0.0, 0.0, 0.0, 0.0, 0.0, 0.0, 0.0, 0.0, 0.0, 0.0, 0.0, 0.0, 0.0, 0.0, 0.0, 0.0, 0.0, 0.0, 0.0, 0.0, 0.0, 0.0, 0.0, 0.0, 0.0, 0.0, 0.0, 0.0, 0.0, 0.0, 0.0, 0.0, 0.0, 0.0, 0.0, 0.0, 0.0, 0.0, 0.0, 0.0, 0.0, 0.0, 0.0, 0.0, 0.0, 0.0, 0.0, 0.0, 0.0, 0.0, 0.0, 0.0, 0.0, 0.0, 0.0, 0.0, 0.0, 0.0, 0.0, 0.0, 0.0, 0.0, 0.0, 0.0, 0.0, 0.0, 0.0, 0.0, 0.0, 0.0, 0.0, 0.0, 0.0, 0.0, 0.0, 0.0, 0.0, 0.0, 0.0, 0.0, 0.0, 0.0, 0.0, 0.0, 0.0, 0.0, 0.0, 0.0, 0.0, 0.0, 0.0, 0.0, 0.0, 0.0, 0.0, 0.0, 0.0, 0.0, 0.0, 0.0, 0.0, 0.0, 0.0, 0.0, 0.0, 0.0, 0.0, 0.0, 0.0, 0.0, 0.0, 0.0, 0.0, 0.0, 0.0, 0.0, 0.0, 0.0, 0.0, 0.0, 0.0, 0.0, 0.0, 0.0, 0.0, 0.0, 0.0, 0.0, 0.0, 0.0, 0.0, 0.0, 0.0, 0.0, 0.0, 0.0, 0.0, 0.0, 0.0, 0.0, 0.0, 0.0, 0.0, 0.0, 0.0, 0.0, 0.0, 0.0, 0.0, 0.0, 0.0, 0.0, 0.0, 0.0, 0.0, 0.0, 0.0, 0.0, 0.0, 0.0, 0.0, 0.0, 0.0, 0.0, 0.0, 0.0, 0.0, 0.0, 0.0, 0.0, 0.0, 0.0, 0.0, 0.0, 0.0, 0.0, 0.0, 0.0, 0.0, 0.0, 0.0, 0.0, 0.0, 0.0, 0.0, 0.0, 0.0, 0.0, 0.0, 0.0, 0.0, 0.0, 0.0, 0.0, 0.0, 0.0, 0.0, 0.0, 0.0, 0.0, 0.0, 0.0, 0.0, 0.0, 0.0, 0.0, 0.0, 0.0, 0.0, 0.0, 0.0, 0.0, 0.0, 0.0, 0.0, 0.0, 0.0, 0.0, 0.0, 0.0, 0.0, 0.0, 0.0, 0.0, 0.0, 0.0, 0.0, 0.0, 0.0, 0.0, 0.0, 0.0, 0.0, 0.0, 0.0, 0.0, 0.0, 0.0, 0.0, 0.0, 0.0, 0.0, 0.0, 0.0, 0.0, 0.0, 0.0, 0.0, 0.0, 0.0, 0.0, 0.0, 0.0, 0.0, 0.0, 0.0, 0.0, 0.0, 0.0, 0.0, 0.0, 0.0, 0.0, 0.0, 0.0, 0.0, 0.0, 0.0, 0.0, 0.0, 0.0, 0.0, 0.0, 0.0, 0.0, 0.0, 0.0, 0.0, 0.0, 0.0, 0.0, 0.0, 0.0, 0.0, 0.0, 0.0, 0.0, 0.0, 0.0, 0.0, 0.0, 0.0, 0.0, 0.0, 0.0, 0.0, 0.0, 0.0, 0.0, 0.0, 0.0, 0.0, 0.0, 0.0, 0.0, 0.0, 0.0, 0.0, 0.0, 0.0, 0.0, 0.0, 0.0, 0.0, 0.0, 0.0, 0.0, 0.0, 0.0, 0.0, 0.0, 0.0, 0.0, 0.0, 0.0, 0.0, 0.0, 0.0, 0.0, 0.0, 0.0, 0.0, 0.0, 0.0, 0.0, 0.0, 0.0, 0.0, 0.0, 0.0, 0.0, 0.0, 0.0, 0.0, 0.0, 0.0, 0.0, 0.0, 0.0, 0.0, 0.0, 0.0, 0.0, 0.0, 0.0, 0.0, 0.0, 0.0, 0.0, 0.0, 0.0, 0.0, 0.0, 0.0, 0.0, 0.0, 0.0, 0.0, 0.0, 0.0, 0.0, 0.0, 0.0, 0.0, 0.0, 0.0, 0.0, 0.0, 0.0, 0.0, 0.0, 0.0, 0.0, 0.0, 0.0, 0.0, 0.0, 0.0, 0.0, 0.0, 0.0, 0.0, 0.0, 0.0, 0.0, 0.0, 0.0, 0.0, 0.0, 0.0, 0.0, 0.0, 0.0, 0.0, 0.0, 0.0, 0.0, 0.0, 0.0, 0.0, 0.0, 0.0, 0.0, 0.0, 0.0, 0.0, 0.0, 0.0, 0.0, 0.0, 0.0, 0.0, 0.0, 0.0, 0.0, 0.0, 0.0, 0.0, 0.0, 0.0, 0.0, 0.0, 0.0, 0.0, 0.0, 0.0, 0.0, 0.0, 0.0, 0.0, 0.0, 0.0, 0.0, 0.0, 0.0, 0.0, 0.0, 0.0, 0.0, 0.0, 0.0, 0.0, 0.0, 0.0, 0.0, 0.0, 0.0, 0.0, 0.0, 0.0, 0.0, 0.0, 0.0, 0.0, 0.0, 0.0, 0.0, 0.0, 0.0, 0.0, 0.0, 0.0, 0.0, 0.0, 0.0, 0.0, 0.0, 0.0, 0.0, 0.0, 0.0, 0.0, 0.0, 0.0, 0.0, 0.0, 0.0, 0.0, 0.0, 0.0, 0.0, 0.0, 0.0, 0.0, 0.0, 0.0, 0.0, 0.0, 0.0, 0.0, 0.0, 0.0, 0.0, 0.0, 0.0, 0.0, 0.0, 0.0, 0.0, 0.0, 0.0, 0.0, 0.0, 0.0, 0.0, 0.0, 0.0, 0.0, 0.0, 0.0, 0.0, 0.0, 0.0, 0.0, 0.0, 0.0, 0.0, 0.0, 0.0, 0.0, 0.0, 0.0, 0.0, 0.0, 0.0, 0.0, 0.0, 0.0, 0.0, 0.0, 0.0, 0.0, 0.0, 0.0, 0.0, 0.0, 0.0, 0.0, 0.0, 0.0, 0.0, 0.0, 0.0, 0.0, 0.0, 0.0, 0.0, 0.0, 0.0, 0.0, 0.0, 0.0, 0.0, 0.0, 0.0, 0.0, 0.0, 0.0, 0.0, 0.0, 0.0, 0.0, 0.0, 0.0, 0.0, 0.0, 0.0, 0.0, 0.0, 0.0, 0.0, 0.0, 0.0, 0.0, 0.0, 0.0, 0.0, 0.0, 0.0, 0.0, 0.0, 0.0, 0.0, 0.0, 0.0, 0.0, 0.0, 0.0, 0.0, 0.0, 0.0, 0.0, 0.0, 0.0, 0.0, 0.0, 0.0, 0.0, 0.0, 0.0, 0.0, 0.0, 0.0, 0.0, 0.0, 0.0, 0.0, 0.0, 0.0, 0.0, 0.0, 0.0, 0.0, 0.0, 0.0, 0.0, 0.0, 0.0, 0.0, 0.0, 0.0, 0.0, 0.0, 0.0, 0.0, 0.0, 0.0, 0.0, 0.0, 0.0, 0.0, 0.0, 0.0, 0.0, 0.0, 0.0, 0.0, 0.0, 0.0, 0.0, 0.0, 0.0, 0.0, 0.0, 0.0, 0.0, 0.0, 0.0, 0.0, 0.0, 0.0, 0.0, 0.0, 0.0, 0.0, 0.0, 0.0, 0.0, 0.0, 0.0, 0.0, 0.0, 0.0, 0.0, 0.0, 0.0, 0.0, 0.0, 0.0, 0.0, 0.0, 0.0, 0.0, 0.0, 0.0, 0.0, 0.0, 0.0, 0.0, 0.0, 0.0, 0.0, 0.0, 0.0, 0.0, 0.0, 0.0, 0.0, 0.0, 0.0, 0.0, 0.0, 0.0, 0.0, 0.0, 0.0, 0.0, 0.0, 0.0, 0.0, 0.0, 0.0, 0.0, 0.0, 0.0, 0.0, 0.0, 0.0, 0.0, 0.0, 0.0, 0.0, 0.0, 0.0, 0.0, 0.0, 0.0, 0.0, 0.0, 0.0, 0.0, 0.0, 0.0, 0.0, 0.0, 0.0, 0.0, 0.0, 0.0, 0.0, 0.0, 0.0, 0.0, 0.0, 0.0, 0.0, 0.0, 0.0, 0.0, 0.0, 0.0, 0.0, 0.0, 0.0, 0.0, 0.0, 0.0, 0.0, 0.0, 0.0, 0.0, 0.0, 0.0, 0.0, 0.0, 0.0, 0.0, 0.0, 0.0, 0.0, 0.0, 0.0, 0.0, 0.0, 0.0, 0.0, 0.0, 0.0, 0.0, 0.0, 0.0, 0.0, 0.0, 0.0, 0.0, 0.0, 0.0, 0.0, 0.0, 0.0, 0.0, 0.0, 0.0, 0.0, 0.0, 0.0, 0.0, 0.0, 0.0, 0.0, 0.0, 0.0, 0.0, 0.0, 0.0, 0.0, 0.0, 0.0, 0.0, 0.0, 0.0, 0.0, 0.0, 0.0, 0.0, 0.0, 0.0, 0.0, 0.0, 0.0, 0.0, 0.0, 0.0, 0.0, 0.0, 0.0, 0.0, 0.0, 0.0, 0.0, 0.0, 0.0, 0.0, 0.0, 0.0, 0.0, 0.0, 0.0, 0.0, 0.0, 0.0, 0.0, 0.0, 0.0, 0.0, 0.0, 0.0, 0.0, 0.0, 0.0, 0.0, 0.0, 0.0, 0.0, 0.0, 0.0, 0.0, 0.0, 0.0, 0.0, 0.0, 0.0, 0.0, 0.0, 0.0, 0.0, 0.0, 0.0, 0.0, 0.0, 0.0, 0.0, 0.0, 0.0, 0.0, 0.0, 0.0, 0.0, 0.0, 0.0, 0.0, 0.0, 0.0, 0.0, 0.0, 0.0, 0.0, 0.0, 0.0, 0.0, 0.0, 0.0, 0.0, 0.0, 0.0, 0.0, 0.0, 0.0, 0.0, 0.0, 0.0, 0.0, 0.0, 0.0, 0.0, 0.0, 0.0, 0.0, 0.0, 0.0, 0.0, 0.0, 0.0, 0.0, 0.0, 0.0, 0.0, 0.0, 0.0, 0.0, 0.0, 0.0, 0.0])
me_cube.materials.append(mat_player_1)
me_cube.materials.append(mat_player_2)
me_cube.materials.append(mat_player_3)
me_cube.use_remesh_preserve_volume = False
me_cube.use_remesh_preserve_attributes = False
me_cube.use_mirror_vertex_groups = False
me_cube.update()

# ---- objects
ob_cube = bpy.data.objects.new('Cube', me_cube)
ob_lamp = bpy.data.objects.new('Lamp', light_lamp)
ob_camera = bpy.data.objects.new('Camera', cam_camera)

# ---- transforms, parenting, visibility, modifiers, constraints
ob_cube.location = (0.0, 0.0, 0.0)
ob_cube.scale = (0.1959, 0.1959, 0.1959)
ob_cube.lock_rotations_4d = False
ob_cube.empty_display_type = 'ARROWS'
ob_cube.lineart.crease_threshold = 0.0
_m = ob_cube.modifiers.new('Subsurf', 'SUBSURF')
_m.uv_smooth = 'PRESERVE_CORNERS'
_m.quality = 2
_m.levels = 0
_m.show_only_control_edges = False
_m = ob_cube.modifiers.new('Mirror', 'MIRROR')
_m.use_clip = True
ob_lamp.location = (4.076, 1.005, 5.904)
ob_lamp.rotation_euler = (0.6503, 0.05522, 1.866)
ob_lamp.lock_rotations_4d = False
ob_lamp.empty_display_type = 'ARROWS'
ob_lamp.color = (0.0, 0.0, 0.0, 0.0)
ob_lamp.lineart.crease_threshold = 0.0
ob_camera.location = (7.481, -6.508, 5.344)
ob_camera.rotation_euler = (1.109, 0.0, 0.8149)
ob_camera.lock_rotations_4d = False
ob_camera.empty_display_type = 'ARROWS'
ob_camera.color = (0.0, 0.0, 0.0, 0.0)
ob_camera.display_type = 'WIRE'
ob_camera.lineart.crease_threshold = 0.0

# ---- collection membership
col_collection_1.objects.link(ob_cube)
col_collection_1.objects.link(ob_lamp)
col_collection_1.objects.link(ob_camera)

# ---- scene / render settings (as saved in the file)
scene.camera = ob_camera
scene.frame_start = 1; scene.frame_end = 250; scene.frame_set(26)
scene.render.engine = 'CYCLES'
scene.render.resolution_percentage = 50
scene.render.dither_intensity = 0.0
scene.cycles.use_denoising = False
scene.cycles.samples = 128
scene.cycles.sampling_pattern = 'TABULATED_SOBOL'
scene.cycles.use_adaptive_sampling = False
scene.cycles.use_light_tree = False
scene.cycles.blur_glossy = 0.0
scene.cycles.sample_clamp_indirect = 0.0
scene.view_settings.view_transform = 'Standard'
bpy.context.view_layer.update()
